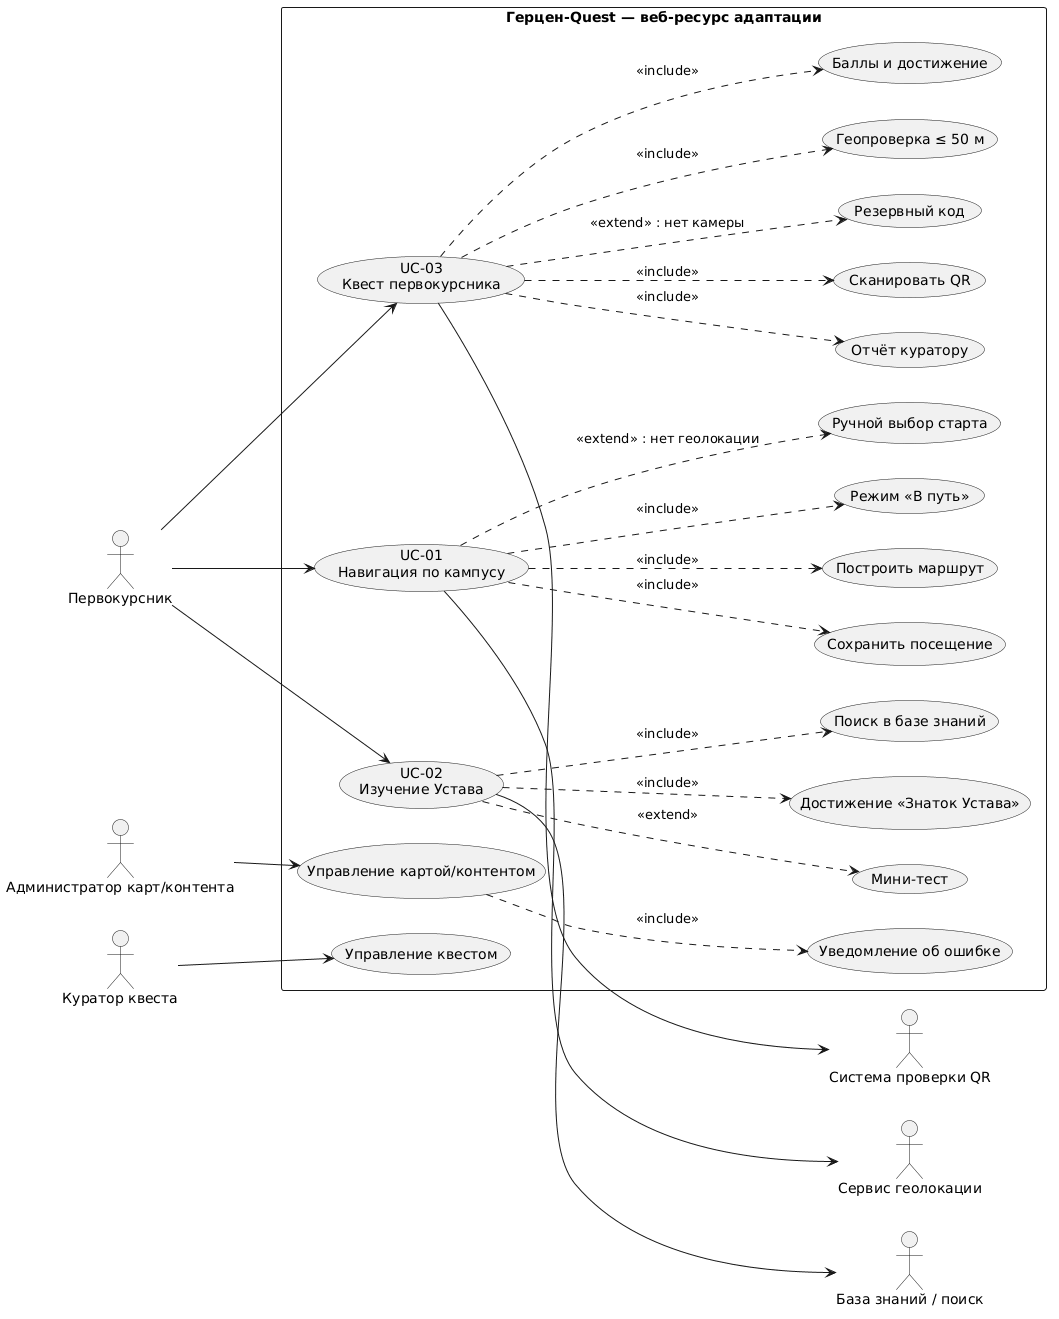

The diagram above was rendered by PlantUML. Its source (embedded in the PNG):
@startuml
left to right direction
skinparam packageStyle rectangle

actor "Первокурсник" as Student
actor "Администратор карт/контента" as Admin
actor "Куратор квеста" as Curator
actor "Сервис геолокации" as Geo
actor "База знаний / поиск" as KB
actor "Система проверки QR" as QR

rectangle "Герцен-Quest — веб-ресурс адаптации" {
  usecase "UC-01\nНавигация по кампусу" as UC1
  usecase "Построить маршрут" as UC1a
  usecase "Режим «В путь»" as UC1b
  usecase "Ручной выбор старта" as UC1c
  usecase "Сохранить посещение" as UC1d

  usecase "UC-02\nИзучение Устава" as UC2
  usecase "Поиск в базе знаний" as UC2a
  usecase "Мини-тест" as UC2b
  usecase "Достижение «Знаток Устава»" as UC2c

  usecase "UC-03\nКвест первокурсника" as UC3
  usecase "Сканировать QR" as UC3a
  usecase "Резервный код" as UC3b
  usecase "Геопроверка ≤ 50 м" as UC3c
  usecase "Баллы и достижение" as UC3d
  usecase "Отчёт куратору" as UC3e

  usecase "Управление картой/контентом" as UCA
  usecase "Уведомление об ошибке" as UCA1
  usecase "Управление квестом" as UCC
}

Student --> UC1
Student --> UC2
Student --> UC3
Admin --> UCA
Curator --> UCC

UC1 ..> UC1a : <<include>>
UC1 ..> UC1b : <<include>>
UC1 ..> UC1c : <<extend>> : нет геолокации
UC1 ..> UC1d : <<include>>
UC2 ..> UC2a : <<include>>
UC2 ..> UC2b : <<extend>>
UC2 ..> UC2c : <<include>>
UC3 ..> UC3a : <<include>>
UC3 ..> UC3b : <<extend>> : нет камеры
UC3 ..> UC3c : <<include>>
UC3 ..> UC3d : <<include>>
UC3 ..> UC3e : <<include>>
UCA ..> UCA1 : <<include>>

UC1 --> Geo
UC2 --> KB
UC3 --> QR
@enduml